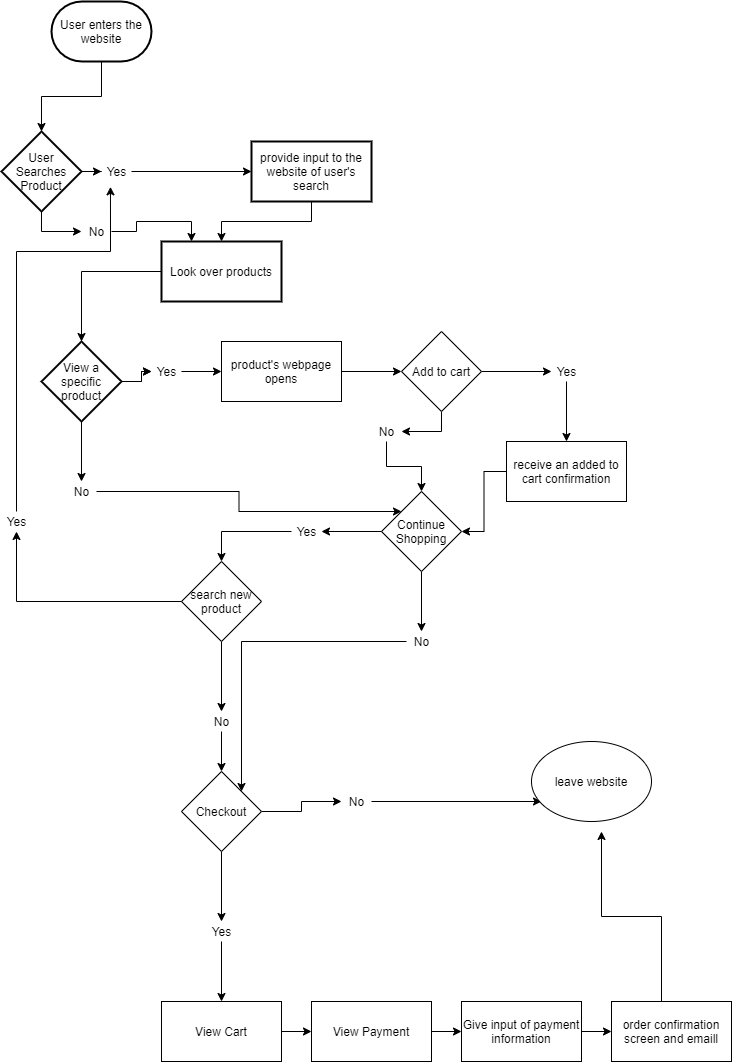

The diagram above was exported from draw.io. Its source (the exported page's mxGraphModel, read from the mxfile embedded in the PNG):
<mxGraphModel dx="658" dy="515" grid="1" gridSize="10" guides="1" tooltips="1" connect="1" arrows="1" fold="1" page="1" pageScale="1" pageWidth="850" pageHeight="1100" math="0" shadow="0">
  <root>
    <mxCell id="0" />
    <mxCell id="1" parent="0" />
    <mxCell id="4" value="" style="edgeStyle=orthogonalEdgeStyle;rounded=0;orthogonalLoop=1;jettySize=auto;html=1;" edge="1" parent="1" source="2" target="3">
      <mxGeometry relative="1" as="geometry" />
    </mxCell>
    <mxCell id="2" value="User enters the website" style="strokeWidth=2;html=1;shape=mxgraph.flowchart.terminator;whiteSpace=wrap;" vertex="1" parent="1">
      <mxGeometry x="60" y="10" width="100" height="60" as="geometry" />
    </mxCell>
    <mxCell id="30" style="edgeStyle=orthogonalEdgeStyle;rounded=0;orthogonalLoop=1;jettySize=auto;html=1;" edge="1" parent="1" source="3">
      <mxGeometry relative="1" as="geometry">
        <mxPoint x="90" y="240" as="targetPoint" />
      </mxGeometry>
    </mxCell>
    <mxCell id="3" value="User Searches Product&lt;br&gt;" style="rhombus;whiteSpace=wrap;html=1;strokeWidth=2;" vertex="1" parent="1">
      <mxGeometry x="10" y="140" width="80" height="80" as="geometry" />
    </mxCell>
    <mxCell id="12" value="" style="edgeStyle=orthogonalEdgeStyle;rounded=0;orthogonalLoop=1;jettySize=auto;html=1;" edge="1" parent="1" source="5" target="9">
      <mxGeometry relative="1" as="geometry" />
    </mxCell>
    <mxCell id="5" value="provide input to the website of user's search" style="whiteSpace=wrap;html=1;strokeWidth=2;" vertex="1" parent="1">
      <mxGeometry x="260" y="150" width="120" height="60" as="geometry" />
    </mxCell>
    <mxCell id="29" value="" style="edgeStyle=orthogonalEdgeStyle;rounded=0;orthogonalLoop=1;jettySize=auto;html=1;" edge="1" parent="1" source="9" target="28">
      <mxGeometry relative="1" as="geometry" />
    </mxCell>
    <mxCell id="9" value="Look over products" style="whiteSpace=wrap;html=1;strokeWidth=2;" vertex="1" parent="1">
      <mxGeometry x="170" y="250" width="120" height="60" as="geometry" />
    </mxCell>
    <mxCell id="15" value="" style="edgeStyle=orthogonalEdgeStyle;rounded=0;orthogonalLoop=1;jettySize=auto;html=1;entryX=0;entryY=0.5;entryDx=0;entryDy=0;" edge="1" parent="1" source="19" target="5">
      <mxGeometry relative="1" as="geometry">
        <mxPoint x="150" y="180" as="sourcePoint" />
        <mxPoint x="160" y="180" as="targetPoint" />
      </mxGeometry>
    </mxCell>
    <mxCell id="34" value="" style="edgeStyle=orthogonalEdgeStyle;rounded=0;orthogonalLoop=1;jettySize=auto;html=1;entryX=0.25;entryY=0;entryDx=0;entryDy=0;" edge="1" parent="1" source="21" target="9">
      <mxGeometry relative="1" as="geometry" />
    </mxCell>
    <mxCell id="21" value="No" style="text;html=1;align=center;verticalAlign=middle;resizable=0;points=[];autosize=1;" vertex="1" parent="1">
      <mxGeometry x="90" y="230" width="30" height="20" as="geometry" />
    </mxCell>
    <mxCell id="19" value="Yes&lt;br&gt;" style="text;html=1;align=center;verticalAlign=middle;resizable=0;points=[];autosize=1;" vertex="1" parent="1">
      <mxGeometry x="110" y="170" width="30" height="20" as="geometry" />
    </mxCell>
    <mxCell id="25" value="" style="edgeStyle=orthogonalEdgeStyle;rounded=0;orthogonalLoop=1;jettySize=auto;html=1;entryX=0;entryY=0.5;entryDx=0;entryDy=0;" edge="1" parent="1" source="3" target="19">
      <mxGeometry relative="1" as="geometry">
        <mxPoint x="120" y="180" as="sourcePoint" />
        <mxPoint x="260" y="180" as="targetPoint" />
      </mxGeometry>
    </mxCell>
    <mxCell id="38" value="" style="edgeStyle=orthogonalEdgeStyle;rounded=0;orthogonalLoop=1;jettySize=auto;html=1;" edge="1" parent="1" source="28" target="35">
      <mxGeometry relative="1" as="geometry" />
    </mxCell>
    <mxCell id="44" value="" style="edgeStyle=orthogonalEdgeStyle;rounded=0;orthogonalLoop=1;jettySize=auto;html=1;" edge="1" parent="1" source="28" target="42">
      <mxGeometry relative="1" as="geometry" />
    </mxCell>
    <mxCell id="64" value="" style="edgeStyle=orthogonalEdgeStyle;rounded=0;orthogonalLoop=1;jettySize=auto;html=1;" edge="1" parent="1" source="35" target="62">
      <mxGeometry relative="1" as="geometry" />
    </mxCell>
    <mxCell id="28" value="View a specific product" style="rhombus;whiteSpace=wrap;html=1;strokeWidth=2;" vertex="1" parent="1">
      <mxGeometry x="50" y="350" width="80" height="80" as="geometry" />
    </mxCell>
    <mxCell id="41" value="" style="edgeStyle=orthogonalEdgeStyle;rounded=0;orthogonalLoop=1;jettySize=auto;html=1;" edge="1" parent="1" source="62" target="39">
      <mxGeometry relative="1" as="geometry" />
    </mxCell>
    <mxCell id="53" value="" style="edgeStyle=orthogonalEdgeStyle;rounded=0;orthogonalLoop=1;jettySize=auto;html=1;" edge="1" parent="1" source="36" target="52">
      <mxGeometry relative="1" as="geometry" />
    </mxCell>
    <mxCell id="36" value="No&lt;br&gt;" style="text;html=1;align=center;verticalAlign=middle;resizable=0;points=[];autosize=1;" vertex="1" parent="1">
      <mxGeometry x="380" y="430" width="30" height="20" as="geometry" />
    </mxCell>
    <mxCell id="46" value="" style="edgeStyle=orthogonalEdgeStyle;rounded=0;orthogonalLoop=1;jettySize=auto;html=1;" edge="1" parent="1" source="39" target="45">
      <mxGeometry relative="1" as="geometry" />
    </mxCell>
    <mxCell id="50" style="edgeStyle=orthogonalEdgeStyle;rounded=0;orthogonalLoop=1;jettySize=auto;html=1;" edge="1" parent="1" source="39">
      <mxGeometry relative="1" as="geometry">
        <mxPoint x="410" y="440" as="targetPoint" />
      </mxGeometry>
    </mxCell>
    <mxCell id="39" value="Add to cart&lt;br&gt;" style="rhombus;whiteSpace=wrap;html=1;" vertex="1" parent="1">
      <mxGeometry x="410" y="340" width="80" height="80" as="geometry" />
    </mxCell>
    <mxCell id="66" style="edgeStyle=orthogonalEdgeStyle;rounded=0;orthogonalLoop=1;jettySize=auto;html=1;entryX=0;entryY=0;entryDx=0;entryDy=0;" edge="1" parent="1" source="42" target="52">
      <mxGeometry relative="1" as="geometry" />
    </mxCell>
    <mxCell id="42" value="No&lt;br&gt;" style="text;html=1;align=center;verticalAlign=middle;resizable=0;points=[];autosize=1;" vertex="1" parent="1">
      <mxGeometry x="75" y="490" width="30" height="20" as="geometry" />
    </mxCell>
    <mxCell id="48" value="" style="edgeStyle=orthogonalEdgeStyle;rounded=0;orthogonalLoop=1;jettySize=auto;html=1;" edge="1" parent="1" source="45" target="47">
      <mxGeometry relative="1" as="geometry" />
    </mxCell>
    <mxCell id="45" value="Yes&lt;br&gt;" style="text;html=1;align=center;verticalAlign=middle;resizable=0;points=[];autosize=1;" vertex="1" parent="1">
      <mxGeometry x="560" y="370" width="30" height="20" as="geometry" />
    </mxCell>
    <mxCell id="54" style="edgeStyle=orthogonalEdgeStyle;rounded=0;orthogonalLoop=1;jettySize=auto;html=1;entryX=1;entryY=0.5;entryDx=0;entryDy=0;" edge="1" parent="1" source="47" target="52">
      <mxGeometry relative="1" as="geometry" />
    </mxCell>
    <mxCell id="47" value="receive an added to cart confirmation" style="whiteSpace=wrap;html=1;" vertex="1" parent="1">
      <mxGeometry x="515" y="450" width="120" height="60" as="geometry" />
    </mxCell>
    <mxCell id="57" value="" style="edgeStyle=orthogonalEdgeStyle;rounded=0;orthogonalLoop=1;jettySize=auto;html=1;" edge="1" parent="1" source="52" target="56">
      <mxGeometry relative="1" as="geometry" />
    </mxCell>
    <mxCell id="58" value="" style="edgeStyle=orthogonalEdgeStyle;rounded=0;orthogonalLoop=1;jettySize=auto;html=1;" edge="1" parent="1" source="52" target="55">
      <mxGeometry relative="1" as="geometry" />
    </mxCell>
    <mxCell id="52" value="Continue Shopping" style="rhombus;whiteSpace=wrap;html=1;" vertex="1" parent="1">
      <mxGeometry x="390" y="500" width="80" height="80" as="geometry" />
    </mxCell>
    <mxCell id="68" value="" style="edgeStyle=orthogonalEdgeStyle;rounded=0;orthogonalLoop=1;jettySize=auto;html=1;" edge="1" parent="1" source="55" target="67">
      <mxGeometry relative="1" as="geometry" />
    </mxCell>
    <mxCell id="55" value="Yes" style="text;html=1;align=center;verticalAlign=middle;resizable=0;points=[];autosize=1;" vertex="1" parent="1">
      <mxGeometry x="300" y="530" width="30" height="20" as="geometry" />
    </mxCell>
    <mxCell id="101" value="" style="edgeStyle=orthogonalEdgeStyle;rounded=0;orthogonalLoop=1;jettySize=auto;html=1;entryX=1;entryY=0;entryDx=0;entryDy=0;" edge="1" parent="1" source="56" target="73">
      <mxGeometry relative="1" as="geometry" />
    </mxCell>
    <mxCell id="56" value="No" style="text;html=1;align=center;verticalAlign=middle;resizable=0;points=[];autosize=1;" vertex="1" parent="1">
      <mxGeometry x="415" y="640" width="30" height="20" as="geometry" />
    </mxCell>
    <mxCell id="62" value="product's webpage opens" style="whiteSpace=wrap;html=1;" vertex="1" parent="1">
      <mxGeometry x="230" y="350" width="120" height="60" as="geometry" />
    </mxCell>
    <mxCell id="35" value="Yes" style="text;html=1;align=center;verticalAlign=middle;resizable=0;points=[];autosize=1;" vertex="1" parent="1">
      <mxGeometry x="160" y="370" width="30" height="20" as="geometry" />
    </mxCell>
    <mxCell id="65" value="" style="edgeStyle=orthogonalEdgeStyle;rounded=0;orthogonalLoop=1;jettySize=auto;html=1;" edge="1" parent="1" source="28" target="35">
      <mxGeometry relative="1" as="geometry">
        <mxPoint x="129.9999999999999" y="390.0000000000001" as="sourcePoint" />
        <mxPoint x="230" y="380.0000000000001" as="targetPoint" />
      </mxGeometry>
    </mxCell>
    <mxCell id="71" value="" style="edgeStyle=orthogonalEdgeStyle;rounded=0;orthogonalLoop=1;jettySize=auto;html=1;" edge="1" parent="1" source="67" target="69">
      <mxGeometry relative="1" as="geometry" />
    </mxCell>
    <mxCell id="72" value="" style="edgeStyle=orthogonalEdgeStyle;rounded=0;orthogonalLoop=1;jettySize=auto;html=1;" edge="1" parent="1" source="67" target="70">
      <mxGeometry relative="1" as="geometry" />
    </mxCell>
    <mxCell id="67" value="search new product" style="rhombus;whiteSpace=wrap;html=1;" vertex="1" parent="1">
      <mxGeometry x="190" y="570" width="80" height="80" as="geometry" />
    </mxCell>
    <mxCell id="98" value="" style="edgeStyle=orthogonalEdgeStyle;rounded=0;orthogonalLoop=1;jettySize=auto;html=1;entryX=0.299;entryY=1.266;entryDx=0;entryDy=0;entryPerimeter=0;" edge="1" parent="1" source="69" target="19">
      <mxGeometry relative="1" as="geometry">
        <mxPoint x="30" y="300" as="targetPoint" />
        <Array as="points">
          <mxPoint x="25" y="260" />
          <mxPoint x="119" y="260" />
        </Array>
      </mxGeometry>
    </mxCell>
    <mxCell id="69" value="Yes" style="text;html=1;align=center;verticalAlign=middle;resizable=0;points=[];autosize=1;" vertex="1" parent="1">
      <mxGeometry x="10" y="520" width="30" height="20" as="geometry" />
    </mxCell>
    <mxCell id="74" value="" style="edgeStyle=orthogonalEdgeStyle;rounded=0;orthogonalLoop=1;jettySize=auto;html=1;" edge="1" parent="1" source="70" target="73">
      <mxGeometry relative="1" as="geometry" />
    </mxCell>
    <mxCell id="70" value="No&lt;br&gt;" style="text;html=1;align=center;verticalAlign=middle;resizable=0;points=[];autosize=1;" vertex="1" parent="1">
      <mxGeometry x="215" y="720" width="30" height="20" as="geometry" />
    </mxCell>
    <mxCell id="77" value="" style="edgeStyle=orthogonalEdgeStyle;rounded=0;orthogonalLoop=1;jettySize=auto;html=1;" edge="1" parent="1" source="73" target="76">
      <mxGeometry relative="1" as="geometry" />
    </mxCell>
    <mxCell id="83" value="" style="edgeStyle=orthogonalEdgeStyle;rounded=0;orthogonalLoop=1;jettySize=auto;html=1;" edge="1" parent="1" source="73" target="82">
      <mxGeometry relative="1" as="geometry" />
    </mxCell>
    <mxCell id="73" value="Checkout" style="rhombus;whiteSpace=wrap;html=1;" vertex="1" parent="1">
      <mxGeometry x="190" y="780" width="80" height="80" as="geometry" />
    </mxCell>
    <mxCell id="79" value="" style="edgeStyle=orthogonalEdgeStyle;rounded=0;orthogonalLoop=1;jettySize=auto;html=1;" edge="1" parent="1" source="76">
      <mxGeometry relative="1" as="geometry">
        <mxPoint x="550" y="810" as="targetPoint" />
      </mxGeometry>
    </mxCell>
    <mxCell id="76" value="No" style="text;html=1;align=center;verticalAlign=middle;resizable=0;points=[];autosize=1;" vertex="1" parent="1">
      <mxGeometry x="350" y="800" width="30" height="20" as="geometry" />
    </mxCell>
    <mxCell id="85" value="" style="edgeStyle=orthogonalEdgeStyle;rounded=0;orthogonalLoop=1;jettySize=auto;html=1;" edge="1" parent="1" source="82" target="84">
      <mxGeometry relative="1" as="geometry" />
    </mxCell>
    <mxCell id="82" value="Yes" style="text;html=1;align=center;verticalAlign=middle;resizable=0;points=[];autosize=1;" vertex="1" parent="1">
      <mxGeometry x="215" y="930" width="30" height="20" as="geometry" />
    </mxCell>
    <mxCell id="87" value="" style="edgeStyle=orthogonalEdgeStyle;rounded=0;orthogonalLoop=1;jettySize=auto;html=1;" edge="1" parent="1" source="84" target="86">
      <mxGeometry relative="1" as="geometry" />
    </mxCell>
    <mxCell id="84" value="View Cart" style="whiteSpace=wrap;html=1;" vertex="1" parent="1">
      <mxGeometry x="170" y="1010" width="120" height="60" as="geometry" />
    </mxCell>
    <mxCell id="89" value="" style="edgeStyle=orthogonalEdgeStyle;rounded=0;orthogonalLoop=1;jettySize=auto;html=1;" edge="1" parent="1" source="86" target="88">
      <mxGeometry relative="1" as="geometry" />
    </mxCell>
    <mxCell id="86" value="View Payment" style="whiteSpace=wrap;html=1;" vertex="1" parent="1">
      <mxGeometry x="320" y="1010" width="120" height="60" as="geometry" />
    </mxCell>
    <mxCell id="91" value="" style="edgeStyle=orthogonalEdgeStyle;rounded=0;orthogonalLoop=1;jettySize=auto;html=1;" edge="1" parent="1" source="88" target="90">
      <mxGeometry relative="1" as="geometry" />
    </mxCell>
    <mxCell id="88" value="Give input of payment information" style="whiteSpace=wrap;html=1;" vertex="1" parent="1">
      <mxGeometry x="470" y="1010" width="120" height="60" as="geometry" />
    </mxCell>
    <mxCell id="94" style="edgeStyle=orthogonalEdgeStyle;rounded=0;orthogonalLoop=1;jettySize=auto;html=1;entryX=0.5;entryY=1;entryDx=0;entryDy=0;" edge="1" parent="1" source="90">
      <mxGeometry relative="1" as="geometry">
        <mxPoint x="610" y="840" as="targetPoint" />
        <Array as="points">
          <mxPoint x="670" y="925" />
          <mxPoint x="610" y="925" />
        </Array>
      </mxGeometry>
    </mxCell>
    <mxCell id="90" value="order confirmation screen and emaill" style="whiteSpace=wrap;html=1;" vertex="1" parent="1">
      <mxGeometry x="620" y="1010" width="120" height="60" as="geometry" />
    </mxCell>
    <mxCell id="102" value="leave website" style="ellipse;whiteSpace=wrap;html=1;" vertex="1" parent="1">
      <mxGeometry x="540" y="750" width="120" height="80" as="geometry" />
    </mxCell>
  </root>
</mxGraphModel>